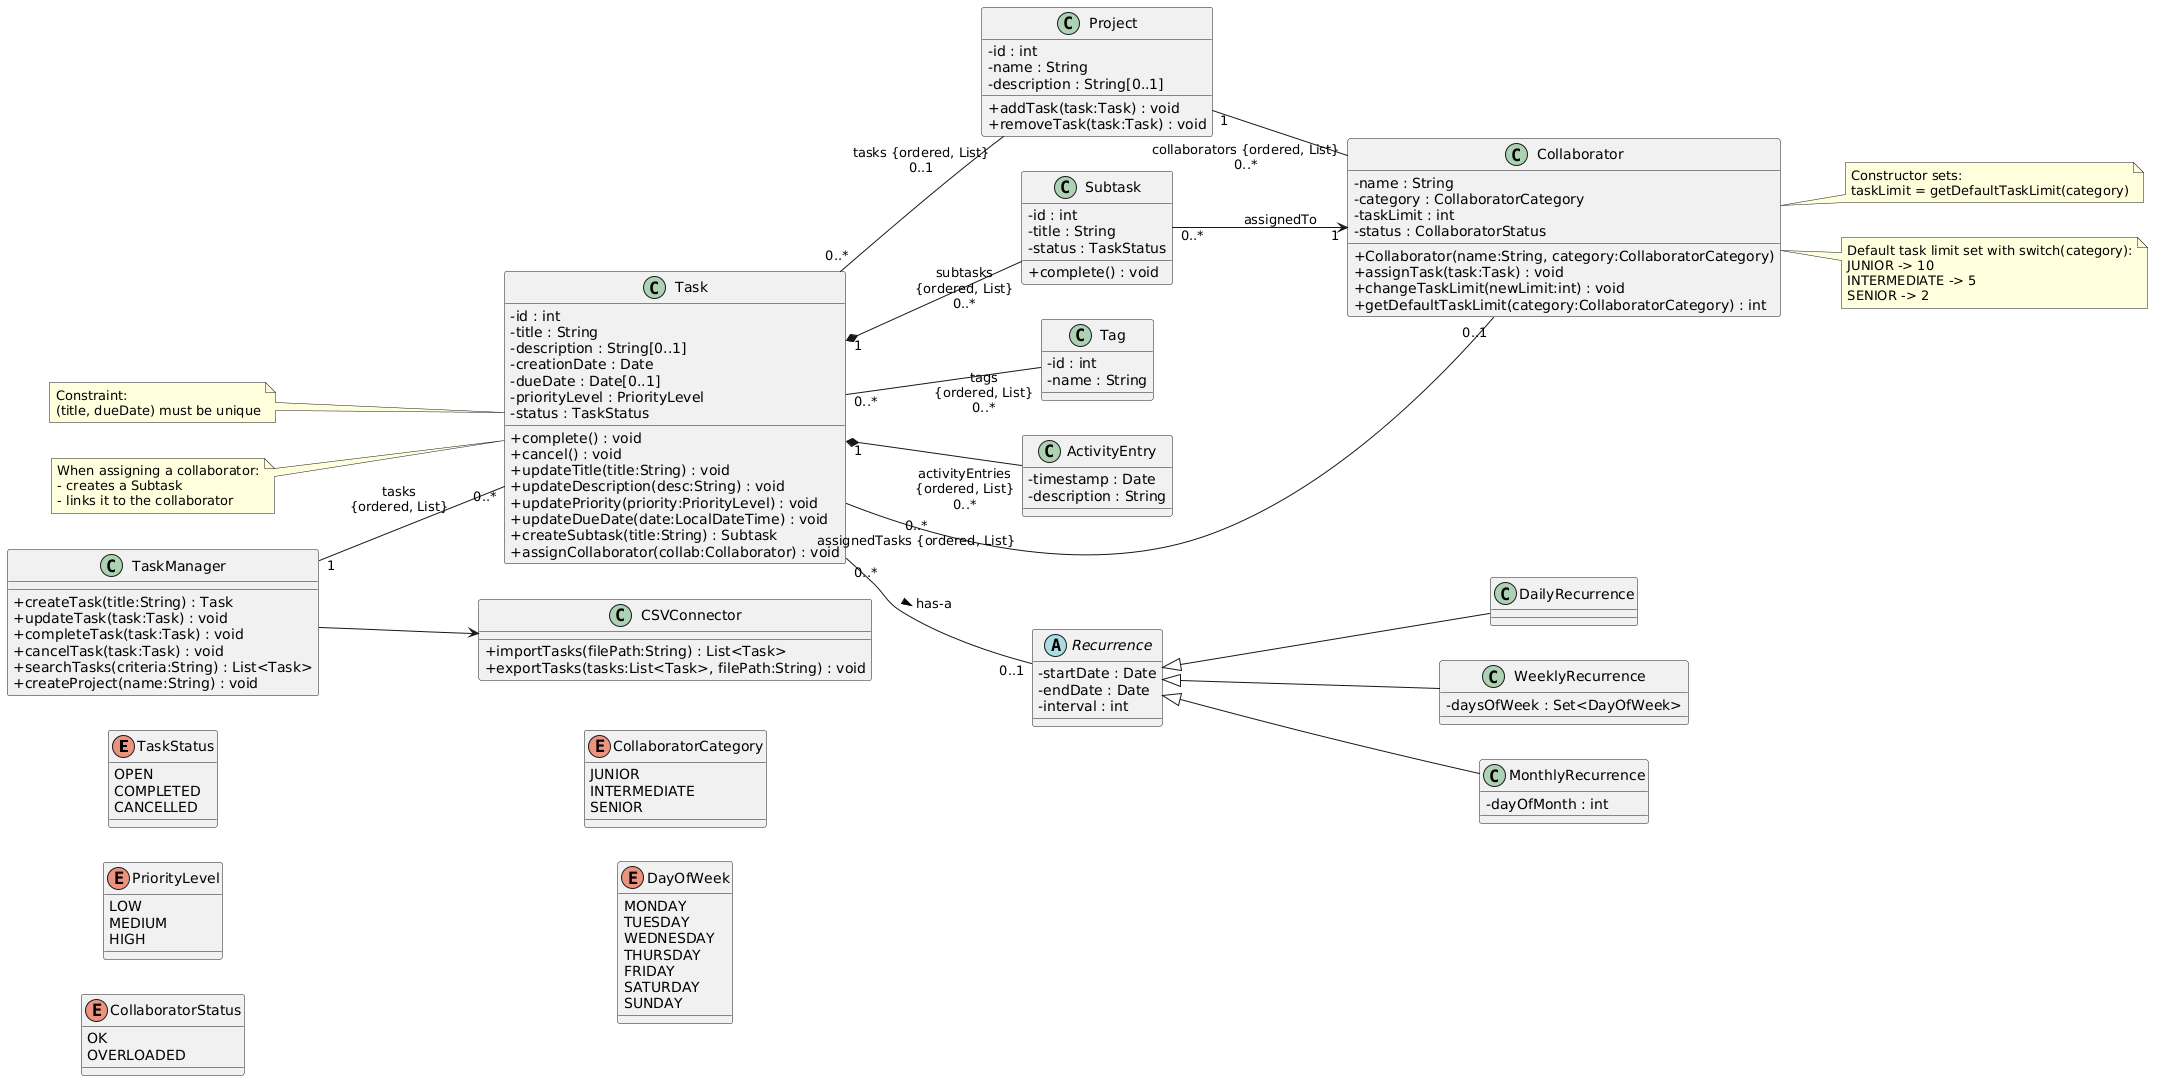

The diagram above was rendered by PlantUML. Its source (embedded in the PNG):
@startuml
left to right direction
skinparam classAttributeIconSize 0

' =========================
' ENUMS
' =========================

enum TaskStatus {
  OPEN
  COMPLETED
  CANCELLED
}

enum PriorityLevel {
  LOW
  MEDIUM
  HIGH
}

enum CollaboratorStatus {
  OK
  OVERLOADED
}

enum CollaboratorCategory {
  JUNIOR
  INTERMEDIATE
  SENIOR
}

enum DayOfWeek {
  MONDAY
  TUESDAY
  WEDNESDAY
  THURSDAY
  FRIDAY
  SATURDAY
  SUNDAY
}

' =========================
' ENTITY CLASSES
' =========================

class Task {
  - id : int
  - title : String
  - description : String[0..1]
  - creationDate : Date
  - dueDate : Date[0..1]
  - priorityLevel : PriorityLevel
  - status : TaskStatus

  + complete() : void
  + cancel() : void
  + updateTitle(title:String) : void
  + updateDescription(desc:String) : void
  + updatePriority(priority:PriorityLevel) : void
  + updateDueDate(date:LocalDateTime) : void
  + createSubtask(title:String) : Subtask
  + assignCollaborator(collab:Collaborator) : void
}

note left of Task
  Constraint:
  (title, dueDate) must be unique
end note

note left of Task
  When assigning a collaborator:
  - creates a Subtask
  - links it to the collaborator
end note

class Project {
  - id : int
  - name : String
  - description : String[0..1]

  + addTask(task:Task) : void
  + removeTask(task:Task) : void
}

class Subtask {
  - id : int
  - title : String
  - status : TaskStatus

  + complete() : void
}

class Tag {
  - id : int
  - name : String
}

class ActivityEntry {
  - timestamp : Date
  - description : String
}

' =========================
' COLLABORATORS
' =========================

class Collaborator {
  - name : String
  - category : CollaboratorCategory
  - taskLimit : int
  - status : CollaboratorStatus

  + Collaborator(name:String, category:CollaboratorCategory)
  + assignTask(task:Task) : void
  + changeTaskLimit(newLimit:int) : void
  + getDefaultTaskLimit(category:CollaboratorCategory) : int
}

note right of Collaborator
  Constructor sets:
  taskLimit = getDefaultTaskLimit(category)
end note

note right of Collaborator
  Default task limit set with switch(category):
  JUNIOR -> 10
  INTERMEDIATE -> 5
  SENIOR -> 2
end note

' =========================
' RECURRENCE
' =========================

abstract class Recurrence {
  - startDate : Date
  - endDate : Date
  - interval : int
}

class DailyRecurrence

class WeeklyRecurrence {
  - daysOfWeek : Set<DayOfWeek>
}

class MonthlyRecurrence {
  - dayOfMonth : int
}

Recurrence <|-- DailyRecurrence
Recurrence <|-- WeeklyRecurrence
Recurrence <|-- MonthlyRecurrence

' =========================
' SYSTEM / SERVICE CLASSES
' =========================

class TaskManager {
  + createTask(title:String) : Task
  + updateTask(task:Task) : void
  + completeTask(task:Task) : void
  + cancelTask(task:Task) : void
  + searchTasks(criteria:String) : List<Task>
  + createProject(name:String) : void
}

class CSVConnector{
  + importTasks(filePath:String) : List<Task>
  + exportTasks(tasks:List<Task>, filePath:String) : void
}

' =========================
' ASSOCIATIONS
' =========================

Task "0..*" -- "tasks {ordered, List}\n0..1" Project
Task "1" *-- "subtasks\n{ordered, List}\n0..*" Subtask
Task "1" *-- "activityEntries\n{ordered, List}\n0..*" ActivityEntry
Task "0..*" -- "tags\n{ordered, List}\n0..*" Tag

Task "0..*\nassignedTasks {ordered, List}" -- "0..1" Collaborator
Project "1" -- "collaborators {ordered, List}\n0..*" Collaborator

Task "0..*" -- "0..1" Recurrence : has-a >

Subtask "0..*" --> "1" Collaborator : assignedTo


TaskManager "1" -- "0..*" Task : tasks\n{ordered, List}
TaskManager --> CSVConnector
@enduml